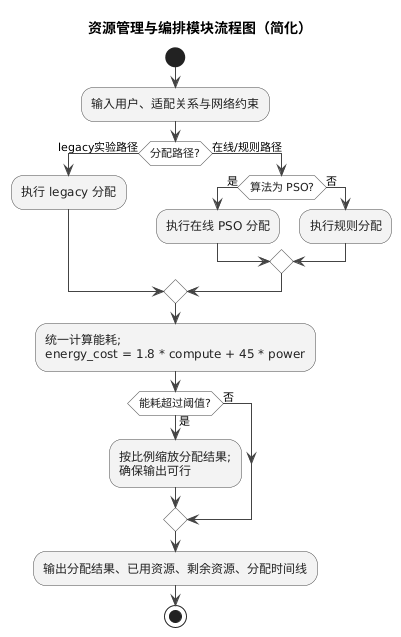

The diagram above was rendered by PlantUML. Its source (embedded in the PNG):
@startuml
skinparam backgroundColor #FFFFFF
skinparam defaultFontName Microsoft YaHei
skinparam shadowing false
skinparam ArrowColor #444444
skinparam ArrowThickness 1
skinparam activity {
  BackgroundColor #F3F3F3
  BorderColor #4A4A4A
  FontColor #222222
  DiamondBackgroundColor #FAFAFA
  DiamondBorderColor #4A4A4A
}

title 资源管理与编排模块流程图（简化）

start

:输入用户、适配关系与网络约束;

if (分配路径?) then (legacy实验路径)
  :执行 legacy 分配;
else (在线/规则路径)
  if (算法为 PSO?) then (是)
    :执行在线 PSO 分配;
  else (否)
    :执行规则分配;
  endif
endif

:统一计算能耗;\nenergy_cost = 1.8 * compute + 45 * power;

if (能耗超过阈值?) then (是)
  :按比例缩放分配结果;\n确保输出可行;
else (否)
endif

:输出分配结果、已用资源、剩余资源、分配时间线;

stop
@enduml